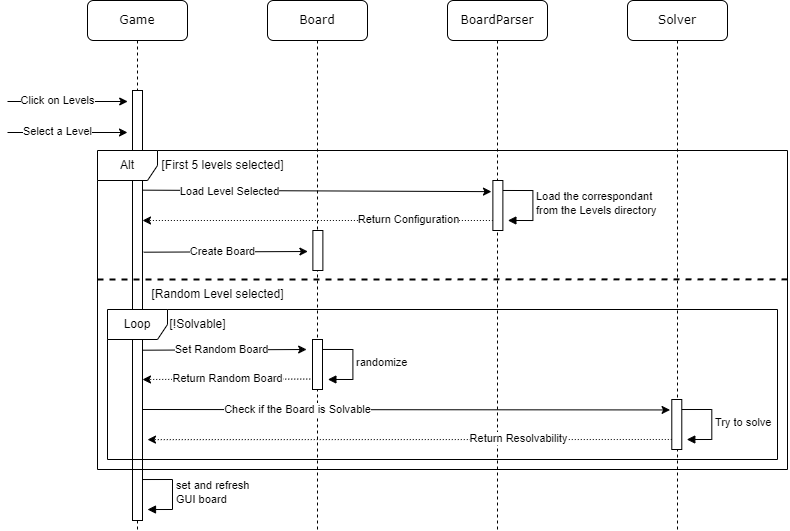

The diagram above was exported from draw.io. Its source (the exported page's mxGraphModel, read from the mxfile embedded in the PNG):
<mxGraphModel dx="1185" dy="605" grid="1" gridSize="10" guides="1" tooltips="1" connect="1" arrows="1" fold="1" page="1" pageScale="1" pageWidth="1100" pageHeight="850" math="0" shadow="0">
  <root>
    <mxCell id="0" />
    <mxCell id="1" parent="0" />
    <mxCell id="CefjqbD8-E2XmsRpK177-1" value="Game" style="shape=umlLifeline;perimeter=lifelinePerimeter;whiteSpace=wrap;html=1;container=1;collapsible=0;recursiveResize=0;outlineConnect=0;rounded=1;shadow=0;comic=0;labelBackgroundColor=default;strokeWidth=1;fontFamily=Verdana;fontSize=12;align=center;" vertex="1" parent="1">
      <mxGeometry x="270" y="70" width="100" height="530" as="geometry" />
    </mxCell>
    <mxCell id="CefjqbD8-E2XmsRpK177-2" value="" style="html=1;points=[];perimeter=orthogonalPerimeter;rounded=0;shadow=0;comic=0;labelBackgroundColor=default;strokeWidth=1;fontFamily=Verdana;fontSize=12;align=center;" vertex="1" parent="CefjqbD8-E2XmsRpK177-1">
      <mxGeometry x="45" y="90" width="10" height="430" as="geometry" />
    </mxCell>
    <mxCell id="CefjqbD8-E2XmsRpK177-4" value="" style="endArrow=classic;html=1;rounded=0;labelBackgroundColor=default;" edge="1" parent="CefjqbD8-E2XmsRpK177-1">
      <mxGeometry width="50" height="50" relative="1" as="geometry">
        <mxPoint x="-80" y="132" as="sourcePoint" />
        <mxPoint x="40" y="132" as="targetPoint" />
      </mxGeometry>
    </mxCell>
    <mxCell id="CefjqbD8-E2XmsRpK177-5" value="Select a Level" style="edgeLabel;html=1;align=center;verticalAlign=middle;resizable=0;points=[];labelBackgroundColor=default;" connectable="0" vertex="1" parent="CefjqbD8-E2XmsRpK177-4">
      <mxGeometry x="-0.3225" y="1" relative="1" as="geometry">
        <mxPoint x="9" as="offset" />
      </mxGeometry>
    </mxCell>
    <mxCell id="CefjqbD8-E2XmsRpK177-6" value="set and refresh&lt;br style=&quot;text-align: center;&quot;&gt;&lt;span style=&quot;text-align: center;&quot;&gt;GUI board&lt;/span&gt;" style="html=1;align=left;spacingLeft=2;endArrow=block;rounded=0;edgeStyle=orthogonalEdgeStyle;curved=0;rounded=0;labelBackgroundColor=default;" edge="1" parent="CefjqbD8-E2XmsRpK177-1">
      <mxGeometry x="0.0053" relative="1" as="geometry">
        <mxPoint x="54.99999999999999" y="479.03" as="sourcePoint" />
        <Array as="points">
          <mxPoint x="85" y="479.03" />
          <mxPoint x="85" y="509.03" />
        </Array>
        <mxPoint x="59.99999999999999" y="509.03" as="targetPoint" />
        <mxPoint as="offset" />
      </mxGeometry>
    </mxCell>
    <mxCell id="CefjqbD8-E2XmsRpK177-7" value="" style="endArrow=classic;html=1;rounded=0;labelBackgroundColor=default;" edge="1" parent="CefjqbD8-E2XmsRpK177-1">
      <mxGeometry width="50" height="50" relative="1" as="geometry">
        <mxPoint x="-80" y="101" as="sourcePoint" />
        <mxPoint x="40.19" y="101" as="targetPoint" />
      </mxGeometry>
    </mxCell>
    <mxCell id="CefjqbD8-E2XmsRpK177-8" value="Click on Levels" style="edgeLabel;html=1;align=center;verticalAlign=middle;resizable=0;points=[];labelBackgroundColor=default;" connectable="0" vertex="1" parent="CefjqbD8-E2XmsRpK177-7">
      <mxGeometry x="-0.3225" y="1" relative="1" as="geometry">
        <mxPoint x="9" as="offset" />
      </mxGeometry>
    </mxCell>
    <mxCell id="CefjqbD8-E2XmsRpK177-10" value="Alt" style="shape=umlFrame;whiteSpace=wrap;html=1;pointerEvents=0;labelBackgroundColor=default;" vertex="1" parent="CefjqbD8-E2XmsRpK177-1">
      <mxGeometry x="10" y="150" width="690" height="319" as="geometry" />
    </mxCell>
    <mxCell id="CefjqbD8-E2XmsRpK177-11" value="[First 5 levels selected]" style="text;html=1;align=center;verticalAlign=middle;resizable=0;points=[];autosize=1;strokeColor=none;fillColor=none;labelBackgroundColor=default;" vertex="1" parent="CefjqbD8-E2XmsRpK177-1">
      <mxGeometry x="60" y="150" width="150" height="30" as="geometry" />
    </mxCell>
    <mxCell id="CefjqbD8-E2XmsRpK177-12" value="" style="endArrow=none;dashed=1;html=1;strokeWidth=2;rounded=0;labelBackgroundColor=default;entryX=1;entryY=0.404;entryDx=0;entryDy=0;entryPerimeter=0;" edge="1" parent="CefjqbD8-E2XmsRpK177-1" target="CefjqbD8-E2XmsRpK177-10">
      <mxGeometry width="50" height="50" relative="1" as="geometry">
        <mxPoint x="10" y="279" as="sourcePoint" />
        <mxPoint x="660" y="279.29" as="targetPoint" />
      </mxGeometry>
    </mxCell>
    <mxCell id="CefjqbD8-E2XmsRpK177-13" value="[Random Level selected]" style="text;html=1;align=center;verticalAlign=middle;resizable=0;points=[];autosize=1;strokeColor=none;fillColor=none;labelBackgroundColor=default;" vertex="1" parent="CefjqbD8-E2XmsRpK177-1">
      <mxGeometry x="50" y="279" width="160" height="30" as="geometry" />
    </mxCell>
    <mxCell id="CefjqbD8-E2XmsRpK177-14" value="" style="endArrow=classic;html=1;rounded=0;exitX=1.086;exitY=0.71;exitDx=0;exitDy=0;exitPerimeter=0;labelBackgroundColor=default;" edge="1" parent="CefjqbD8-E2XmsRpK177-1">
      <mxGeometry width="50" height="50" relative="1" as="geometry">
        <mxPoint x="55.000000000000114" y="349.69999999999993" as="sourcePoint" />
        <mxPoint x="219.14" y="348.9999999999999" as="targetPoint" />
      </mxGeometry>
    </mxCell>
    <mxCell id="CefjqbD8-E2XmsRpK177-15" value="Set Random Board" style="edgeLabel;html=1;align=center;verticalAlign=middle;resizable=0;points=[];labelBackgroundColor=default;" connectable="0" vertex="1" parent="CefjqbD8-E2XmsRpK177-14">
      <mxGeometry x="-0.3225" y="1" relative="1" as="geometry">
        <mxPoint x="23" as="offset" />
      </mxGeometry>
    </mxCell>
    <mxCell id="CefjqbD8-E2XmsRpK177-16" value="c" style="endArrow=classic;html=1;rounded=0;dashed=1;dashPattern=1 2;exitX=-0.229;exitY=0.791;exitDx=0;exitDy=0;exitPerimeter=0;labelBackgroundColor=default;" edge="1" parent="CefjqbD8-E2XmsRpK177-1" source="CefjqbD8-E2XmsRpK177-26">
      <mxGeometry width="50" height="50" relative="1" as="geometry">
        <mxPoint x="405.38" y="378.9999999999999" as="sourcePoint" />
        <mxPoint x="55.00034482758605" y="378.9999999999999" as="targetPoint" />
      </mxGeometry>
    </mxCell>
    <mxCell id="CefjqbD8-E2XmsRpK177-17" value="Return Random Board" style="edgeLabel;html=1;align=center;verticalAlign=middle;resizable=0;points=[];labelBackgroundColor=default;" connectable="0" vertex="1" parent="CefjqbD8-E2XmsRpK177-16">
      <mxGeometry x="-0.4408" y="-1" relative="1" as="geometry">
        <mxPoint x="-36" as="offset" />
      </mxGeometry>
    </mxCell>
    <mxCell id="CefjqbD8-E2XmsRpK177-18" value="Board" style="shape=umlLifeline;perimeter=lifelinePerimeter;whiteSpace=wrap;html=1;container=1;collapsible=0;recursiveResize=0;outlineConnect=0;rounded=1;shadow=0;comic=0;labelBackgroundColor=default;strokeWidth=1;fontFamily=Verdana;fontSize=12;align=center;" vertex="1" parent="1">
      <mxGeometry x="450" y="70" width="100" height="530" as="geometry" />
    </mxCell>
    <mxCell id="CefjqbD8-E2XmsRpK177-19" value="" style="endArrow=classic;html=1;rounded=0;entryX=-0.141;entryY=0.302;entryDx=0;entryDy=0;entryPerimeter=0;labelBackgroundColor=default;" edge="1" parent="CefjqbD8-E2XmsRpK177-18">
      <mxGeometry width="50" height="50" relative="1" as="geometry">
        <mxPoint x="-124.62" y="189.66" as="sourcePoint" />
        <mxPoint x="223.9699999999999" y="191.1399999999998" as="targetPoint" />
      </mxGeometry>
    </mxCell>
    <mxCell id="CefjqbD8-E2XmsRpK177-20" value="Load Level Selected" style="edgeLabel;html=1;align=center;verticalAlign=middle;resizable=0;points=[];labelBackgroundColor=default;" connectable="0" vertex="1" parent="CefjqbD8-E2XmsRpK177-19">
      <mxGeometry x="-0.0963" y="2" relative="1" as="geometry">
        <mxPoint x="-71" y="2" as="offset" />
      </mxGeometry>
    </mxCell>
    <mxCell id="CefjqbD8-E2XmsRpK177-21" value="" style="endArrow=classic;html=1;rounded=0;dashed=1;dashPattern=1 2;labelBackgroundColor=default;" edge="1" parent="CefjqbD8-E2XmsRpK177-18">
      <mxGeometry width="50" height="50" relative="1" as="geometry">
        <mxPoint x="225.38" y="219.99999999999991" as="sourcePoint" />
        <mxPoint x="-124.99965517241395" y="219.99999999999991" as="targetPoint" />
      </mxGeometry>
    </mxCell>
    <mxCell id="CefjqbD8-E2XmsRpK177-22" value="Return Configuration" style="edgeLabel;html=1;align=center;verticalAlign=middle;resizable=0;points=[];labelBackgroundColor=default;" connectable="0" vertex="1" parent="CefjqbD8-E2XmsRpK177-21">
      <mxGeometry x="-0.4408" y="-1" relative="1" as="geometry">
        <mxPoint x="13" as="offset" />
      </mxGeometry>
    </mxCell>
    <mxCell id="CefjqbD8-E2XmsRpK177-23" value="" style="endArrow=classic;html=1;rounded=0;exitX=1.086;exitY=0.71;exitDx=0;exitDy=0;exitPerimeter=0;labelBackgroundColor=default;" edge="1" parent="CefjqbD8-E2XmsRpK177-18">
      <mxGeometry width="50" height="50" relative="1" as="geometry">
        <mxPoint x="-123.75999999999988" y="251.69999999999993" as="sourcePoint" />
        <mxPoint x="40.379999999999995" y="250.9999999999999" as="targetPoint" />
      </mxGeometry>
    </mxCell>
    <mxCell id="CefjqbD8-E2XmsRpK177-24" value="Create Board" style="edgeLabel;html=1;align=center;verticalAlign=middle;resizable=0;points=[];labelBackgroundColor=default;" connectable="0" vertex="1" parent="CefjqbD8-E2XmsRpK177-23">
      <mxGeometry x="-0.3225" y="1" relative="1" as="geometry">
        <mxPoint x="23" as="offset" />
      </mxGeometry>
    </mxCell>
    <mxCell id="CefjqbD8-E2XmsRpK177-25" value="" style="html=1;points=[];perimeter=orthogonalPerimeter;rounded=0;shadow=0;comic=0;labelBackgroundColor=default;strokeWidth=1;fontFamily=Verdana;fontSize=12;align=center;" vertex="1" parent="CefjqbD8-E2XmsRpK177-18">
      <mxGeometry x="45.379999999999995" y="229.9999999999999" width="10" height="40" as="geometry" />
    </mxCell>
    <mxCell id="CefjqbD8-E2XmsRpK177-26" value="" style="html=1;points=[];perimeter=orthogonalPerimeter;rounded=0;shadow=0;comic=0;labelBackgroundColor=default;strokeWidth=1;fontFamily=Verdana;fontSize=12;align=center;" vertex="1" parent="CefjqbD8-E2XmsRpK177-18">
      <mxGeometry x="45" y="339" width="10" height="50" as="geometry" />
    </mxCell>
    <mxCell id="CefjqbD8-E2XmsRpK177-27" value="randomize" style="html=1;align=left;spacingLeft=2;endArrow=block;rounded=0;edgeStyle=orthogonalEdgeStyle;curved=0;rounded=0;labelBackgroundColor=default;" edge="1" parent="CefjqbD8-E2XmsRpK177-18">
      <mxGeometry x="0.0053" relative="1" as="geometry">
        <mxPoint x="55.379999999999995" y="348.9699999999999" as="sourcePoint" />
        <Array as="points">
          <mxPoint x="85.38" y="348.9699999999999" />
          <mxPoint x="85.38" y="378.9699999999999" />
        </Array>
        <mxPoint x="60.379999999999995" y="378.9699999999999" as="targetPoint" />
        <mxPoint as="offset" />
      </mxGeometry>
    </mxCell>
    <mxCell id="CefjqbD8-E2XmsRpK177-28" value="BoardParser" style="shape=umlLifeline;perimeter=lifelinePerimeter;whiteSpace=wrap;html=1;container=1;collapsible=0;recursiveResize=0;outlineConnect=0;rounded=1;shadow=0;comic=0;labelBackgroundColor=default;strokeWidth=1;fontFamily=Verdana;fontSize=12;align=center;" vertex="1" parent="1">
      <mxGeometry x="630" y="70" width="100" height="530" as="geometry" />
    </mxCell>
    <mxCell id="CefjqbD8-E2XmsRpK177-29" value="Load the correspondant&lt;br&gt;from the Levels directory" style="html=1;align=left;spacingLeft=2;endArrow=block;rounded=0;edgeStyle=orthogonalEdgeStyle;curved=0;rounded=0;labelBackgroundColor=default;" edge="1" parent="CefjqbD8-E2XmsRpK177-28">
      <mxGeometry x="0.0053" relative="1" as="geometry">
        <mxPoint x="55.379999999999995" y="189.9699999999999" as="sourcePoint" />
        <Array as="points">
          <mxPoint x="85.38" y="189.9699999999999" />
          <mxPoint x="85.38" y="219.9699999999999" />
        </Array>
        <mxPoint x="60.379999999999995" y="219.9699999999999" as="targetPoint" />
        <mxPoint as="offset" />
      </mxGeometry>
    </mxCell>
    <mxCell id="CefjqbD8-E2XmsRpK177-30" value="" style="html=1;points=[];perimeter=orthogonalPerimeter;rounded=0;shadow=0;comic=0;labelBackgroundColor=default;strokeWidth=1;fontFamily=Verdana;fontSize=12;align=center;" vertex="1" parent="1">
      <mxGeometry x="675.38" y="249.9999999999999" width="10" height="50" as="geometry" />
    </mxCell>
    <mxCell id="CefjqbD8-E2XmsRpK177-31" value="Solver" style="shape=umlLifeline;perimeter=lifelinePerimeter;whiteSpace=wrap;html=1;container=1;collapsible=0;recursiveResize=0;outlineConnect=0;rounded=1;shadow=0;comic=0;labelBackgroundColor=default;strokeWidth=1;fontFamily=Verdana;fontSize=12;align=center;" vertex="1" parent="1">
      <mxGeometry x="810" y="70" width="100" height="530" as="geometry" />
    </mxCell>
    <mxCell id="CefjqbD8-E2XmsRpK177-32" value="Loop" style="shape=umlFrame;whiteSpace=wrap;html=1;pointerEvents=0;labelBackgroundColor=default;" vertex="1" parent="CefjqbD8-E2XmsRpK177-31">
      <mxGeometry x="-520" y="309" width="670" height="150" as="geometry" />
    </mxCell>
    <mxCell id="CefjqbD8-E2XmsRpK177-33" value="[!Solvable]" style="text;html=1;align=center;verticalAlign=middle;resizable=0;points=[];autosize=1;strokeColor=none;fillColor=none;labelBackgroundColor=default;" vertex="1" parent="CefjqbD8-E2XmsRpK177-31">
      <mxGeometry x="-470" y="309" width="80" height="30" as="geometry" />
    </mxCell>
    <mxCell id="CefjqbD8-E2XmsRpK177-34" value="" style="endArrow=classic;html=1;rounded=0;entryX=-0.171;entryY=0.209;entryDx=0;entryDy=0;entryPerimeter=0;labelBackgroundColor=default;" edge="1" parent="CefjqbD8-E2XmsRpK177-31" target="CefjqbD8-E2XmsRpK177-36">
      <mxGeometry width="50" height="50" relative="1" as="geometry">
        <mxPoint x="-485" y="409" as="sourcePoint" />
        <mxPoint x="-136.41000000000005" y="410.4799999999998" as="targetPoint" />
      </mxGeometry>
    </mxCell>
    <mxCell id="CefjqbD8-E2XmsRpK177-35" value="Check if the Board is Solvable" style="edgeLabel;html=1;align=center;verticalAlign=middle;resizable=0;points=[];labelBackgroundColor=default;" connectable="0" vertex="1" parent="CefjqbD8-E2XmsRpK177-34">
      <mxGeometry x="-0.0963" y="2" relative="1" as="geometry">
        <mxPoint x="-84" y="2" as="offset" />
      </mxGeometry>
    </mxCell>
    <mxCell id="CefjqbD8-E2XmsRpK177-36" value="" style="html=1;points=[];perimeter=orthogonalPerimeter;rounded=0;shadow=0;comic=0;labelBackgroundColor=default;strokeWidth=1;fontFamily=Verdana;fontSize=12;align=center;" vertex="1" parent="CefjqbD8-E2XmsRpK177-31">
      <mxGeometry x="44.29" y="398.9999999999999" width="10" height="50" as="geometry" />
    </mxCell>
    <mxCell id="CefjqbD8-E2XmsRpK177-37" value="Try to solve" style="html=1;align=left;spacingLeft=2;endArrow=block;rounded=0;edgeStyle=orthogonalEdgeStyle;curved=0;rounded=0;labelBackgroundColor=default;" edge="1" parent="CefjqbD8-E2XmsRpK177-31">
      <mxGeometry x="0.0053" relative="1" as="geometry">
        <mxPoint x="54.289999999999964" y="409.00999999999993" as="sourcePoint" />
        <Array as="points">
          <mxPoint x="84.28999999999996" y="409.00999999999993" />
          <mxPoint x="84.28999999999996" y="439.00999999999993" />
        </Array>
        <mxPoint x="59.289999999999964" y="439.00999999999993" as="targetPoint" />
        <mxPoint as="offset" />
      </mxGeometry>
    </mxCell>
    <mxCell id="CefjqbD8-E2XmsRpK177-38" value="" style="endArrow=classic;html=1;rounded=0;dashed=1;dashPattern=1 2;entryX=1.5;entryY=0.778;entryDx=0;entryDy=0;entryPerimeter=0;labelBackgroundColor=default;" edge="1" parent="CefjqbD8-E2XmsRpK177-31">
      <mxGeometry width="50" height="50" relative="1" as="geometry">
        <mxPoint x="44.289999999999964" y="438.9999999999999" as="sourcePoint" />
        <mxPoint x="-480" y="439.10000000000014" as="targetPoint" />
      </mxGeometry>
    </mxCell>
    <mxCell id="CefjqbD8-E2XmsRpK177-39" value="Return Resolvability" style="edgeLabel;html=1;align=center;verticalAlign=middle;resizable=0;points=[];labelBackgroundColor=default;" connectable="0" vertex="1" parent="CefjqbD8-E2XmsRpK177-38">
      <mxGeometry x="-0.4408" y="-1" relative="1" as="geometry">
        <mxPoint x="-7" as="offset" />
      </mxGeometry>
    </mxCell>
  </root>
</mxGraphModel>